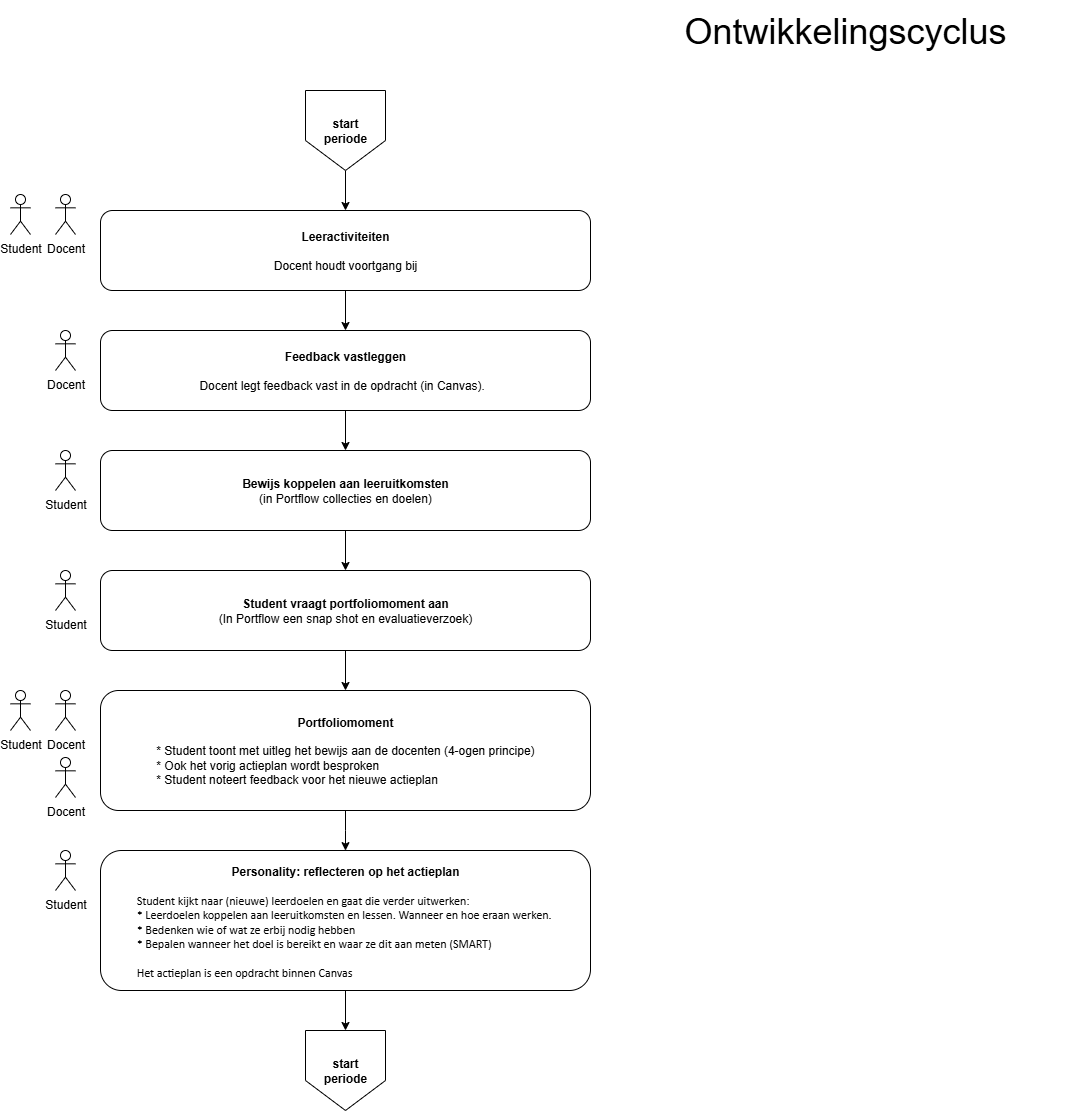

The diagram above was exported from draw.io. Its source (the exported page's mxGraphModel, read from the mxfile embedded in the PNG):
<mxGraphModel dx="1413" dy="690" grid="1" gridSize="10" guides="1" tooltips="1" connect="1" arrows="1" fold="1" page="1" pageScale="1" pageWidth="1169" pageHeight="827" math="0" shadow="0">
  <root>
    <mxCell id="0" />
    <mxCell id="1" parent="0" />
    <mxCell id="Ci3-5Q0S57QE38v2MZ7_-5" style="edgeStyle=orthogonalEdgeStyle;rounded=0;orthogonalLoop=1;jettySize=auto;html=1;entryX=0.5;entryY=0;entryDx=0;entryDy=0;" parent="1" source="R6Mr8nXAsvR23UtDhqNH-2" target="R6Mr8nXAsvR23UtDhqNH-4" edge="1">
      <mxGeometry relative="1" as="geometry" />
    </mxCell>
    <mxCell id="R6Mr8nXAsvR23UtDhqNH-2" value="&lt;b&gt;Leeractiviteiten&lt;/b&gt;&lt;div&gt;&lt;br&gt;&lt;/div&gt;&lt;div&gt;Docent houdt voortgang bij&lt;/div&gt;" style="rounded=1;whiteSpace=wrap;html=1;" parent="1" vertex="1">
      <mxGeometry x="110" y="240" width="490" height="80" as="geometry" />
    </mxCell>
    <mxCell id="Ci3-5Q0S57QE38v2MZ7_-6" style="edgeStyle=orthogonalEdgeStyle;rounded=0;orthogonalLoop=1;jettySize=auto;html=1;entryX=0.5;entryY=0;entryDx=0;entryDy=0;" parent="1" source="R6Mr8nXAsvR23UtDhqNH-4" target="R6Mr8nXAsvR23UtDhqNH-23" edge="1">
      <mxGeometry relative="1" as="geometry" />
    </mxCell>
    <mxCell id="R6Mr8nXAsvR23UtDhqNH-4" value="&lt;div&gt;&lt;b&gt;Feedback vastleggen&lt;/b&gt;&lt;/div&gt;&lt;div&gt;&lt;br&gt;&lt;/div&gt;&lt;div&gt;Docent legt feedback vast in de opdracht (in Canvas).&amp;nbsp;&amp;nbsp;&lt;/div&gt;" style="rounded=1;whiteSpace=wrap;html=1;" parent="1" vertex="1">
      <mxGeometry x="110" y="360" width="490" height="80" as="geometry" />
    </mxCell>
    <mxCell id="R6Mr8nXAsvR23UtDhqNH-12" value="Docent" style="shape=umlActor;verticalLabelPosition=bottom;verticalAlign=top;html=1;outlineConnect=0;" parent="1" vertex="1">
      <mxGeometry x="65" y="360" width="20" height="40" as="geometry" />
    </mxCell>
    <mxCell id="R6Mr8nXAsvR23UtDhqNH-21" value="Docent" style="shape=umlActor;verticalLabelPosition=bottom;verticalAlign=top;html=1;outlineConnect=0;" parent="1" vertex="1">
      <mxGeometry x="65" y="224" width="20" height="40" as="geometry" />
    </mxCell>
    <mxCell id="R6Mr8nXAsvR23UtDhqNH-22" value="Student" style="shape=umlActor;verticalLabelPosition=bottom;verticalAlign=top;html=1;outlineConnect=0;" parent="1" vertex="1">
      <mxGeometry x="20" y="224" width="20" height="40" as="geometry" />
    </mxCell>
    <mxCell id="S-Ax0yGB-keYKLFQavfI-3" style="edgeStyle=orthogonalEdgeStyle;rounded=0;orthogonalLoop=1;jettySize=auto;html=1;entryX=0.5;entryY=0;entryDx=0;entryDy=0;" edge="1" parent="1" source="R6Mr8nXAsvR23UtDhqNH-23" target="S-Ax0yGB-keYKLFQavfI-2">
      <mxGeometry relative="1" as="geometry" />
    </mxCell>
    <mxCell id="R6Mr8nXAsvR23UtDhqNH-23" value="&lt;b&gt;Bewijs koppelen aan leeruitkomsten &lt;/b&gt;&lt;br&gt;(in Portflow collecties en doelen)" style="rounded=1;whiteSpace=wrap;html=1;" parent="1" vertex="1">
      <mxGeometry x="110" y="480" width="490" height="80" as="geometry" />
    </mxCell>
    <mxCell id="R6Mr8nXAsvR23UtDhqNH-31" value="Student" style="shape=umlActor;verticalLabelPosition=bottom;verticalAlign=top;html=1;outlineConnect=0;" parent="1" vertex="1">
      <mxGeometry x="65" y="480" width="20" height="40" as="geometry" />
    </mxCell>
    <mxCell id="S-Ax0yGB-keYKLFQavfI-11" value="" style="edgeStyle=orthogonalEdgeStyle;rounded=0;orthogonalLoop=1;jettySize=auto;html=1;" edge="1" parent="1" source="R6Mr8nXAsvR23UtDhqNH-32">
      <mxGeometry relative="1" as="geometry">
        <mxPoint x="355" y="880.1399999999999" as="targetPoint" />
      </mxGeometry>
    </mxCell>
    <mxCell id="R6Mr8nXAsvR23UtDhqNH-32" value="&lt;b&gt;Portfoliomoment&lt;/b&gt;&lt;div&gt;&lt;br&gt;&lt;/div&gt;&lt;div style=&quot;text-align: left;&quot;&gt;&lt;span style=&quot;background-color: transparent; color: light-dark(rgb(0, 0, 0), rgb(255, 255, 255));&quot;&gt;* Student toont met uitleg het bewijs&amp;nbsp;&lt;/span&gt;&lt;span style=&quot;background-color: transparent; color: light-dark(rgb(0, 0, 0), rgb(255, 255, 255));&quot;&gt;aan de docenten (4-ogen principe)&lt;/span&gt;&lt;/div&gt;&lt;div style=&quot;text-align: left;&quot;&gt;&lt;span style=&quot;background-color: initial; color: light-dark(rgb(0, 0, 0), rgb(255, 255, 255));&quot;&gt;* Ook het vorig actieplan wordt besproken&lt;/span&gt;&lt;/div&gt;&lt;div style=&quot;text-align: left;&quot;&gt;* Student noteert feedback voor het nieuwe actieplan&lt;/div&gt;" style="rounded=1;whiteSpace=wrap;html=1;" parent="1" vertex="1">
      <mxGeometry x="110" y="720" width="490" height="120" as="geometry" />
    </mxCell>
    <mxCell id="R6Mr8nXAsvR23UtDhqNH-34" value="Docent" style="shape=umlActor;verticalLabelPosition=bottom;verticalAlign=top;html=1;outlineConnect=0;" parent="1" vertex="1">
      <mxGeometry x="65" y="720" width="20" height="40" as="geometry" />
    </mxCell>
    <mxCell id="R6Mr8nXAsvR23UtDhqNH-35" value="Student" style="shape=umlActor;verticalLabelPosition=bottom;verticalAlign=top;html=1;outlineConnect=0;" parent="1" vertex="1">
      <mxGeometry x="20" y="720" width="20" height="40" as="geometry" />
    </mxCell>
    <mxCell id="fZqX5azvd5BSu0513bVO-7" style="edgeStyle=orthogonalEdgeStyle;rounded=0;orthogonalLoop=1;jettySize=auto;html=1;exitX=0.5;exitY=1;exitDx=0;exitDy=0;entryX=0.5;entryY=0;entryDx=0;entryDy=0;" parent="1" source="GTlI4HrLVAxBmI_Hxc3y-2" target="fZqX5azvd5BSu0513bVO-6" edge="1">
      <mxGeometry relative="1" as="geometry" />
    </mxCell>
    <mxCell id="GTlI4HrLVAxBmI_Hxc3y-2" value="&lt;div&gt;&lt;b&gt;&lt;font style=&quot;font-size: 12px;&quot;&gt;Personality: reflecteren op het actieplan&lt;/font&gt;&lt;/b&gt;&lt;/div&gt;&lt;div&gt;&lt;b&gt;&lt;font style=&quot;font-size: 12px;&quot;&gt;&lt;br&gt;&lt;/font&gt;&lt;/b&gt;&lt;/div&gt;&lt;div style=&quot;text-align: left;&quot;&gt;&lt;font style=&quot;font-size: 12px;&quot;&gt;&lt;span style=&quot;font-family: Aptos, Aptos_EmbeddedFont, Aptos_MSFontService, Calibri, Helvetica, sans-serif;&quot;&gt;Student kijkt naar (nieuwe) leerdoelen en gaat die verder uitwerken:&lt;br&gt;* Leerdoelen koppelen aan leeruitkomsten en lessen. Wanneer en hoe eraan werken.&amp;nbsp;&lt;/span&gt;&lt;/font&gt;&lt;/div&gt;&lt;div style=&quot;text-align: left;&quot;&gt;&lt;font style=&quot;font-size: 12px;&quot;&gt;&lt;span style=&quot;font-family: Aptos, Aptos_EmbeddedFont, Aptos_MSFontService, Calibri, Helvetica, sans-serif;&quot;&gt;* Bedenken wie of wat ze erbij nodig hebben&amp;nbsp;&lt;/span&gt;&lt;/font&gt;&lt;/div&gt;&lt;div style=&quot;text-align: left;&quot;&gt;&lt;font style=&quot;font-size: 12px;&quot;&gt;&lt;span style=&quot;font-family: Aptos, Aptos_EmbeddedFont, Aptos_MSFontService, Calibri, Helvetica, sans-serif;&quot;&gt;* Bepalen wanneer het doel is bereikt en waar ze dit aan meten (SMART)&lt;/span&gt;&lt;/font&gt;&lt;b&gt;&lt;/b&gt;&lt;/div&gt;&lt;div style=&quot;text-align: left;&quot;&gt;&lt;font style=&quot;font-size: 12px;&quot;&gt;&lt;span style=&quot;font-family: Aptos, Aptos_EmbeddedFont, Aptos_MSFontService, Calibri, Helvetica, sans-serif;&quot;&gt;&lt;br&gt;&lt;/span&gt;&lt;/font&gt;&lt;/div&gt;&lt;div style=&quot;text-align: left;&quot;&gt;&lt;font style=&quot;font-size: 12px;&quot;&gt;&lt;span style=&quot;font-family: Aptos, Aptos_EmbeddedFont, Aptos_MSFontService, Calibri, Helvetica, sans-serif;&quot;&gt;Het actieplan is een opdracht binnen Canvas&lt;/span&gt;&lt;/font&gt;&lt;/div&gt;" style="rounded=1;whiteSpace=wrap;html=1;horizontal=1;spacingTop=2;spacingLeft=25;spacingRight=25;" parent="1" vertex="1">
      <mxGeometry x="110" y="880" width="490" height="140" as="geometry" />
    </mxCell>
    <mxCell id="GTlI4HrLVAxBmI_Hxc3y-10" value="&lt;font style=&quot;font-size: 36px;&quot;&gt;Ontwikkelingscyclus&lt;/font&gt;" style="text;html=1;align=center;verticalAlign=middle;whiteSpace=wrap;rounded=0;" parent="1" vertex="1">
      <mxGeometry x="630" y="30" width="450" height="60" as="geometry" />
    </mxCell>
    <mxCell id="fZqX5azvd5BSu0513bVO-18" style="edgeStyle=orthogonalEdgeStyle;rounded=0;orthogonalLoop=1;jettySize=auto;html=1;entryX=0.5;entryY=0;entryDx=0;entryDy=0;" parent="1" source="fZqX5azvd5BSu0513bVO-5" target="R6Mr8nXAsvR23UtDhqNH-2" edge="1">
      <mxGeometry relative="1" as="geometry" />
    </mxCell>
    <mxCell id="fZqX5azvd5BSu0513bVO-5" value="&lt;b&gt;start&lt;/b&gt;&lt;div&gt;&lt;b&gt;periode&lt;/b&gt;&lt;/div&gt;" style="shape=offPageConnector;whiteSpace=wrap;html=1;" parent="1" vertex="1">
      <mxGeometry x="315" y="120" width="80" height="80" as="geometry" />
    </mxCell>
    <mxCell id="fZqX5azvd5BSu0513bVO-6" value="&lt;b&gt;start&lt;/b&gt;&lt;div&gt;&lt;b&gt;periode&lt;/b&gt;&lt;/div&gt;" style="shape=offPageConnector;whiteSpace=wrap;html=1;" parent="1" vertex="1">
      <mxGeometry x="315" y="1060" width="80" height="80" as="geometry" />
    </mxCell>
    <mxCell id="S-Ax0yGB-keYKLFQavfI-4" style="edgeStyle=orthogonalEdgeStyle;rounded=0;orthogonalLoop=1;jettySize=auto;html=1;entryX=0.5;entryY=0;entryDx=0;entryDy=0;" edge="1" parent="1" source="S-Ax0yGB-keYKLFQavfI-2" target="R6Mr8nXAsvR23UtDhqNH-32">
      <mxGeometry relative="1" as="geometry" />
    </mxCell>
    <mxCell id="S-Ax0yGB-keYKLFQavfI-2" value="&lt;b&gt;Student vraagt portfoliomoment aan&lt;/b&gt;&lt;br&gt;(In Portflow een snap shot en evaluatieverzoek)" style="rounded=1;whiteSpace=wrap;html=1;" vertex="1" parent="1">
      <mxGeometry x="110" y="600" width="490" height="80" as="geometry" />
    </mxCell>
    <mxCell id="S-Ax0yGB-keYKLFQavfI-16" value="Student" style="shape=umlActor;verticalLabelPosition=bottom;verticalAlign=top;html=1;outlineConnect=0;" vertex="1" parent="1">
      <mxGeometry x="65" y="600" width="20" height="40" as="geometry" />
    </mxCell>
    <mxCell id="S-Ax0yGB-keYKLFQavfI-17" value="Docent" style="shape=umlActor;verticalLabelPosition=bottom;verticalAlign=top;html=1;outlineConnect=0;" vertex="1" parent="1">
      <mxGeometry x="65" y="787" width="20" height="40" as="geometry" />
    </mxCell>
    <mxCell id="S-Ax0yGB-keYKLFQavfI-20" value="Student" style="shape=umlActor;verticalLabelPosition=bottom;verticalAlign=top;html=1;outlineConnect=0;" vertex="1" parent="1">
      <mxGeometry x="65" y="880" width="20" height="40" as="geometry" />
    </mxCell>
  </root>
</mxGraphModel>